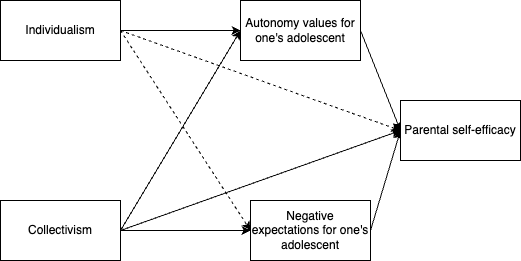

The diagram above was exported from draw.io. Its source (the exported page's mxGraphModel, read from the mxfile embedded in the PNG):
<mxGraphModel dx="1748" dy="895" grid="1" gridSize="10" guides="1" tooltips="1" connect="1" arrows="1" fold="1" page="1" pageScale="1" pageWidth="850" pageHeight="1100" math="0" shadow="0">
  <root>
    <mxCell id="0" />
    <mxCell id="1" parent="0" />
    <mxCell id="mbCubf58HQWJxr2eGTxh-2" style="rounded=0;orthogonalLoop=1;jettySize=auto;html=1;exitX=1;exitY=0.5;exitDx=0;exitDy=0;entryX=0;entryY=0.5;entryDx=0;entryDy=0;" parent="1" source="mbCubf58HQWJxr2eGTxh-6" target="mbCubf58HQWJxr2eGTxh-14" edge="1">
      <mxGeometry relative="1" as="geometry" />
    </mxCell>
    <mxCell id="mbCubf58HQWJxr2eGTxh-5" style="rounded=0;orthogonalLoop=1;jettySize=auto;html=1;exitX=1;exitY=0.5;exitDx=0;exitDy=0;entryX=0;entryY=0.5;entryDx=0;entryDy=0;dashed=1;" parent="1" source="mbCubf58HQWJxr2eGTxh-6" target="mbCubf58HQWJxr2eGTxh-20" edge="1">
      <mxGeometry relative="1" as="geometry" />
    </mxCell>
    <mxCell id="mbCubf58HQWJxr2eGTxh-22" style="rounded=0;orthogonalLoop=1;jettySize=auto;html=1;exitX=1;exitY=0.5;exitDx=0;exitDy=0;entryX=0;entryY=0.5;entryDx=0;entryDy=0;dashed=1;" parent="1" source="mbCubf58HQWJxr2eGTxh-6" target="mbCubf58HQWJxr2eGTxh-21" edge="1">
      <mxGeometry relative="1" as="geometry" />
    </mxCell>
    <mxCell id="mbCubf58HQWJxr2eGTxh-6" value="Individualism" style="rounded=0;whiteSpace=wrap;html=1;" parent="1" vertex="1">
      <mxGeometry x="100" y="170" width="120" height="60" as="geometry" />
    </mxCell>
    <mxCell id="mbCubf58HQWJxr2eGTxh-8" style="rounded=0;orthogonalLoop=1;jettySize=auto;html=1;exitX=1;exitY=0.5;exitDx=0;exitDy=0;entryX=0;entryY=0.5;entryDx=0;entryDy=0;" parent="1" source="mbCubf58HQWJxr2eGTxh-12" target="mbCubf58HQWJxr2eGTxh-14" edge="1">
      <mxGeometry relative="1" as="geometry" />
    </mxCell>
    <mxCell id="mbCubf58HQWJxr2eGTxh-11" style="rounded=0;orthogonalLoop=1;jettySize=auto;html=1;exitX=1;exitY=0.5;exitDx=0;exitDy=0;entryX=0;entryY=0.5;entryDx=0;entryDy=0;" parent="1" source="mbCubf58HQWJxr2eGTxh-12" target="mbCubf58HQWJxr2eGTxh-20" edge="1">
      <mxGeometry relative="1" as="geometry" />
    </mxCell>
    <mxCell id="mbCubf58HQWJxr2eGTxh-23" style="rounded=0;orthogonalLoop=1;jettySize=auto;html=1;exitX=1;exitY=0.5;exitDx=0;exitDy=0;entryX=0;entryY=0.5;entryDx=0;entryDy=0;" parent="1" source="mbCubf58HQWJxr2eGTxh-12" target="mbCubf58HQWJxr2eGTxh-21" edge="1">
      <mxGeometry relative="1" as="geometry" />
    </mxCell>
    <mxCell id="mbCubf58HQWJxr2eGTxh-12" value="Collectivism" style="rounded=0;whiteSpace=wrap;html=1;" parent="1" vertex="1">
      <mxGeometry x="100" y="370" width="120" height="60" as="geometry" />
    </mxCell>
    <mxCell id="mbCubf58HQWJxr2eGTxh-13" style="rounded=0;orthogonalLoop=1;jettySize=auto;html=1;exitX=1;exitY=0.5;exitDx=0;exitDy=0;entryX=0;entryY=0.5;entryDx=0;entryDy=0;" parent="1" source="mbCubf58HQWJxr2eGTxh-14" target="mbCubf58HQWJxr2eGTxh-21" edge="1">
      <mxGeometry relative="1" as="geometry" />
    </mxCell>
    <mxCell id="mbCubf58HQWJxr2eGTxh-14" value="Autonomy values for one's adolescent" style="rounded=0;whiteSpace=wrap;html=1;" parent="1" vertex="1">
      <mxGeometry x="340" y="170" width="120" height="60" as="geometry" />
    </mxCell>
    <mxCell id="mbCubf58HQWJxr2eGTxh-19" style="rounded=0;orthogonalLoop=1;jettySize=auto;html=1;exitX=1;exitY=0.5;exitDx=0;exitDy=0;entryX=0;entryY=0.5;entryDx=0;entryDy=0;" parent="1" source="mbCubf58HQWJxr2eGTxh-20" target="mbCubf58HQWJxr2eGTxh-21" edge="1">
      <mxGeometry relative="1" as="geometry" />
    </mxCell>
    <mxCell id="mbCubf58HQWJxr2eGTxh-20" value="Negative expectations for one's adolescent" style="rounded=0;whiteSpace=wrap;html=1;" parent="1" vertex="1">
      <mxGeometry x="350" y="370" width="120" height="60" as="geometry" />
    </mxCell>
    <mxCell id="mbCubf58HQWJxr2eGTxh-21" value="Parental self-efficacy" style="rounded=0;whiteSpace=wrap;html=1;" parent="1" vertex="1">
      <mxGeometry x="500" y="270" width="120" height="60" as="geometry" />
    </mxCell>
  </root>
</mxGraphModel>